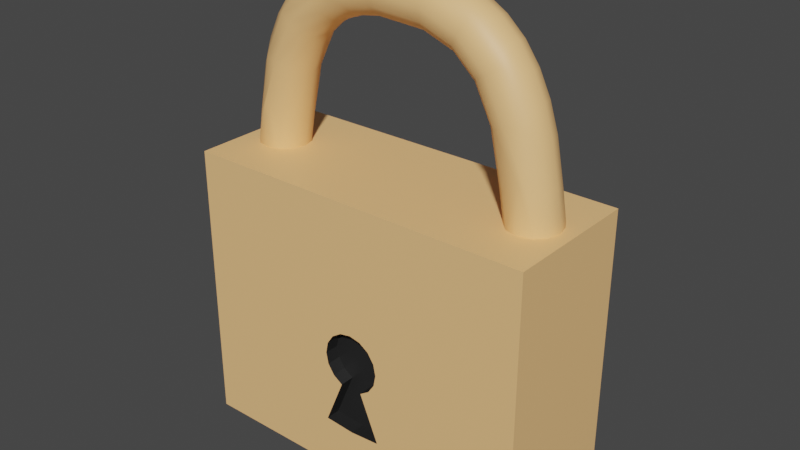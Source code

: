 # Source: lock.blend  (saved by Blender 2.83.19; exported with 4.5.12 LTS)
import bpy
from mathutils import Matrix  # noqa: F401  (used for matrix-valued properties, if any)

bpy.ops.wm.read_factory_settings(use_empty=True)
scene = bpy.context.scene
scene.name = 'Scene'

# ---- collections
col_collection = bpy.data.collections.new('Collection'); scene.collection.children.link(col_collection)

# ---- materials (node trees are filled in below, after node groups)
mat_cadenas = bpy.data.materials.new('cadenas')
mat_cadenas.use_transparent_shadow = False
mat_material_001 = bpy.data.materials.new('Material.001')
mat_material_001.use_transparent_shadow = False

# ---- material node trees
mat_cadenas.use_nodes = True; mat_cadenas.node_tree.nodes.clear()
_N = mat_cadenas.node_tree.nodes; _L = mat_cadenas.node_tree.links
n0 = _N.new('ShaderNodeBsdfPrincipled'); n0.name = 'Principled BSDF'; n0.location = (10, 300)
n0.distribution = 'GGX'
n0.subsurface_method = 'BURLEY'
n0.inputs[0].default_value = (1.0, 0.5734, 0.2394, 1.0)
n0.inputs[3].default_value = 1.45
n0.inputs[27].default_value = (0.0, 0.0, 0.0, 1.0)
n0.inputs[28].default_value = 1.0
n1 = _N.new('ShaderNodeOutputMaterial'); n1.name = 'Material Output'; n1.location = (300, 300)
_L.new(n0.outputs[0], n1.inputs[0])
n1.is_active_output = True
mat_material_001.use_nodes = True; mat_material_001.node_tree.nodes.clear()
_N = mat_material_001.node_tree.nodes; _L = mat_material_001.node_tree.links
n0 = _N.new('ShaderNodeBsdfPrincipled'); n0.name = 'Principled BSDF'; n0.location = (10, 300)
n0.distribution = 'GGX'
n0.subsurface_method = 'BURLEY'
n0.inputs[0].default_value = (0.01739, 0.01739, 0.01739, 1.0)
n0.inputs[3].default_value = 1.45
n0.inputs[27].default_value = (0.0, 0.0, 0.0, 1.0)
n0.inputs[28].default_value = 1.0
n1 = _N.new('ShaderNodeOutputMaterial'); n1.name = 'Material Output'; n1.location = (300, 300)
_L.new(n0.outputs[0], n1.inputs[0])
n1.is_active_output = True

# ---- world
world_world = bpy.data.worlds.new('World'); scene.world = world_world
world_world.use_nodes = True; world_world.node_tree.nodes.clear()
_N = world_world.node_tree.nodes; _L = world_world.node_tree.links
n0 = _N.new('ShaderNodeOutputWorld'); n0.name = 'World Output'; n0.location = (300, 300)
n1 = _N.new('ShaderNodeBackground'); n1.name = 'Background'; n1.location = (10, 300)
n1.inputs[0].default_value = (0.05088, 0.05088, 0.05088, 1.0)
_L.new(n1.outputs[0], n0.inputs[0])
n0.is_active_output = True
world_world.color = (0.05088, 0.05088, 0.05088)
world_world.use_sun_shadow = False
world_world.sun_shadow_jitter_overblur = 0.0

# ---- meshes
me_cube_004 = bpy.data.meshes.new('Cube.004')
me_cube_004.from_pydata([(0.0, -0.7913, 0.09379), (0.06404, -0.7913, 0.078), (0.1183, -0.7913, 0.03301), (0.1546, -0.7913, -0.03431), (0.1673, -0.7913, -0.1137), (0.1546, -0.7913, -0.1931), (0.1183, -0.7913, -0.2605), (0.06404, -0.7913, -0.3054), (2.527e-08, -0.7913, -0.3212), (-0.06404, -0.7913, -0.3054), (-0.1183, -0.7913, -0.2605), (-0.1546, -0.7913, -0.1931), (-0.1673, -0.7913, -0.1137), (-0.1546, -0.7913, -0.03431), (-0.1183, -0.7913, 0.03301), (-0.06404, -0.7913, 0.078), (0.1733, -0.7913, -0.6325), (7.281e-08, -0.7913, -0.6482), (-0.1733, -0.7913, -0.6325), (-1.0, -1.0, -1.0), (-1.0, -1.0, 1.0), (-1.0, 1.0, -1.0), (-1.0, 1.0, 1.0), (1.0, -1.0, -1.0), (1.0, -1.0, 1.0), (1.0, 1.0, -1.0), (1.0, 1.0, 1.0), (7.281e-08, -1.0, -0.6482), (-0.1733, -1.0, -0.6325), (0.1733, -1.0, -0.6325), (0.06404, -1.0, -0.3054), (0.1183, -1.0, -0.2605), (-0.06404, -1.0, -0.3054), (-0.1546, -1.0, -0.03431), (-0.1546, -1.0, -0.1931), (-0.1183, -1.0, -0.2605), (0.06404, -1.0, 0.078), (0.1673, -1.0, -0.1137), (0.1183, -1.0, 0.03301), (0.1546, -1.0, -0.03431), (-0.1673, -1.0, -0.1137), (0.1546, -1.0, -0.1931), (-0.06404, -1.0, 0.078), (-0.1183, -1.0, 0.03301), (0.0, -1.0, 0.09379)], [], [(0, 1, 36, 44), (1, 2, 38, 36), (2, 3, 39, 38), (3, 4, 37, 39), (4, 5, 41, 37), (5, 6, 31, 41), (6, 7, 30, 31), (9, 18, 17, 8), (9, 10, 35, 32), (10, 11, 34, 35), (11, 12, 40, 34), (12, 13, 33, 40), (13, 14, 43, 33), (14, 15, 42, 43), (15, 0, 44, 42), (0, 15, 14, 13, 12, 11, 10, 9, 8, 7, 6, 5, 4, 3, 2, 1), (16, 17, 27, 29), (17, 18, 28, 27), (7, 16, 29, 30), (8, 17, 16, 7), (19, 20, 22, 21), (21, 22, 26, 25), (25, 26, 24, 23), (23, 29, 27, 28, 19), (21, 25, 23, 19), (26, 22, 20, 24), (28, 18, 9, 32), (19, 28, 32, 35, 34, 40, 33, 43, 42, 44, 36, 38, 39, 37, 41, 31, 30, 29, 23, 24, 20)])
me_cube_004.polygons.foreach_set('material_index', [1, 1, 1, 1, 1, 1, 1, 1, 1, 1, 1, 1, 1, 1, 1, 1, 1, 1, 1, 1, 0, 0, 0, 0, 0, 0, 1, 0])
_uv = me_cube_004.uv_layers.new(name='UVMap')
_uv.uv.foreach_set('vector', [1.0, 0.5, 0.9375, 0.5, 0.9375, 0.6225, 1.0, 0.6225, 0.9375, 0.5, 0.875, 0.5, 0.875, 0.6225, 0.9375, 0.6225, 0.875, 0.5, 0.8125, 0.5, 0.8125, 0.6225, 0.875, 0.6225, 0.8125, 0.5, 0.75, 0.5, 0.75, 0.6225, 0.8125, 0.6225, 0.75, 0.5, 0.6875, 0.5, 0.6875, 0.6225, 0.75, 0.6225, 0.6875, 0.5, 0.625, 0.5, 0.625, 0.6225, 0.6875, 0.6225, 0.625, 0.5, 0.5625, 0.5, 0.5625, 0.6225, 0.625, 0.6225, 0.6582, 0.02827, 0.6582, 0.02827, 0.75, 0.01, 0.75, 0.01, 0.4375, 0.5, 0.375, 0.5, 0.375, 0.6225, 0.4375, 0.6225, 0.375, 0.5, 0.3125, 0.5, 0.3125, 0.6225, 0.375, 0.6225, 0.3125, 0.5, 0.25, 0.5, 0.25, 0.6225, 0.3125, 0.6225, 0.25, 0.5, 0.1875, 0.5, 0.1875, 0.6225, 0.25, 0.6225, 0.1875, 0.5, 0.125, 0.5, 0.125, 0.6225, 0.1875, 0.6225, 0.125, 0.5, 0.0625, 0.5, 0.0625, 0.6225, 0.125, 0.6225, 0.0625, 0.5, 0.0, 0.5, 0.0, 0.6225, 0.0625, 0.6225, 0.75, 0.49, 0.6582, 0.4717, 0.5803, 0.4197, 0.5283, 0.3418, 0.51, 0.25, 0.5283, 0.1582, 0.5803, 0.08029, 0.6582, 0.02827, 0.75, 0.01, 0.8418, 0.02827, 0.9197, 0.08029, 0.9717, 0.1582, 0.99, 0.25, 0.9717, 0.3418, 0.9197, 0.4197, 0.8418, 0.4717, 0.5625, 0.5, 0.5, 0.5, 0.5, 0.6225, 0.5625, 0.6225, 0.5, 0.5, 0.4375, 0.5, 0.4375, 0.6225, 0.5, 0.6225, 0.5625, 0.5, 0.5625, 0.5, 0.5625, 0.6225, 0.5625, 0.6225, 0.75, 0.01, 0.75, 0.01, 0.8418, 0.02827, 0.8418, 0.02827, 0.375, 0.0, 0.625, 0.0, 0.625, 0.25, 0.375, 0.25, 0.375, 0.25, 0.625, 0.25, 0.625, 0.5, 0.375, 0.5, 0.375, 0.5, 0.625, 0.5, 0.625, 0.75, 0.375, 0.75, 0.375, 0.75, 0.4209, 0.8533, 0.419, 0.875, 0.4209, 0.8967, 0.375, 1.0, 0.125, 0.5, 0.375, 0.5, 0.375, 0.75, 0.125, 0.75, 0.625, 0.5, 0.875, 0.5, 0.875, 0.75, 0.625, 0.75, 0.4375, 0.6225, 0.4375, 0.5, 0.4375, 0.5, 0.4375, 0.6225, 0.375, 1.0, 0.4209, 0.8967, 0.4618, 0.883, 0.4674, 0.8898, 0.4759, 0.8943, 0.4858, 0.8959, 0.4957, 0.8943, 0.5041, 0.8898, 0.5097, 0.883, 0.5117, 0.875, 0.5097, 0.867, 0.5041, 0.8602, 0.4957, 0.8557, 0.4858, 0.8541, 0.4759, 0.8557, 0.4674, 0.8602, 0.4618, 0.867, 0.4209, 0.8533, 0.375, 0.75, 0.625, 0.75, 0.625, 1.0])
me_cube_004.materials.append(mat_cadenas)
me_cube_004.materials.append(mat_material_001)
me_cube_004.use_remesh_fix_poles = True
me_cube_004.use_remesh_preserve_attributes = False
me_cube_004.use_mirror_vertex_groups = False
me_cube_004.update()
me_beziercircle = bpy.data.meshes.new('BezierCircle')
me_beziercircle.from_pydata([(-0.1446, 0.2242, 0.09026), (-0.07785, 0.2351, 0.1561), (0.0212, 0.5271, 0.1797), (0.1009, 0.2231, 0.1561), (0.1668, 0.2218, 0.09078), (0.1913, 0.2151, 0.000788), (0.1677, 0.2289, -0.08959), (0.102, 0.2376, -0.1558), (0.02114, 0.5276, -0.18), (-0.07888, 0.2203, -0.1558), (-0.1446, 0.2311, -0.08971), (-0.1678, 0.2508, -2.308e-07), (-0.1116, 0.4333, 0.08993), (-0.04732, 0.4151, 0.1559), (0.1352, 0.4196, 0.1557), (0.1993, 0.4025, 0.08954), (0.2199, 0.3748, 2.572e-07), (0.1993, 0.4025, -0.08954), (0.1352, 0.4196, -0.1557), (-0.04732, 0.4151, -0.1559), (-0.1116, 0.4333, -0.08993), (-0.1319, 0.4618, -1.596e-07), (-0.05095, 0.7454, 0.09), (0.0386, 0.8271, 0.156), (0.1277, 0.8101, 0.18), (0.2168, 0.7906, 0.1556), (0.277, 0.7632, 0.08938), (0.294, 0.7381, 1.907e-07), (0.277, 0.7632, -0.08938), (0.2168, 0.7906, -0.1556), (0.1277, 0.8101, -0.18), (0.0386, 0.8271, -0.156), (-0.05095, 0.7454, -0.09), (-0.07427, 0.7516, -1.811e-07), (0.01006, 0.935, 0.09), (0.01006, 0.935, -0.09), (-0.01233, 0.9439, -1.849e-07), (0.09064, 1.102, 0.09), (0.1881, 1.137, 0.1562), (0.2669, 1.093, 0.18), (0.3452, 1.045, 0.1555), (0.3949, 1.002, 0.08932), (0.3795, 0.9302, 1.297e-07), (0.3949, 1.002, -0.08932), (0.3452, 1.045, -0.1555), (0.2669, 1.093, -0.18), (0.1881, 1.137, -0.1562), (0.09064, 1.102, -0.09), (0.0699, 1.114, -1.814e-07), (0.1933, 1.245, 0.09), (0.4455, 1.023, 1.318e-07), (0.1933, 1.245, -0.09), (0.1752, 1.261, -1.848e-07), (0.319, 1.361, 0.09), (0.3587, 1.309, 0.1559), (0.5193, 1.312, 0.1805), (0.5143, 1.198, 0.155), (0.5488, 1.142, 0.08719), (0.521, 1.093, 1.252e-07), (0.5488, 1.142, -0.08719), (0.5143, 1.198, -0.155), (0.5193, 1.312, -0.1805), (0.3587, 1.309, -0.1559), (0.319, 1.361, -0.09), (0.3045, 1.381, -1.877e-07), (0.4659, 1.45, 0.09), (0.5697, 1.425, 0.1562), (0.6102, 1.147, 1.321e-07), (0.5697, 1.425, -0.1562), (0.4659, 1.45, -0.09), (0.4556, 1.472, -1.883e-07), (0.6309, 1.51, 0.09), (0.6953, 1.272, 0.1559), (0.7125, 1.209, 0.09), (0.7188, 1.186, 1.28e-07), (0.7125, 1.209, -0.09), (0.6953, 1.272, -0.1559), (0.6309, 1.51, -0.09), (0.6246, 1.533, -1.924e-07), (0.8117, 1.543, 0.09), (0.8998, 1.486, 0.1566), (0.9063, 1.398, 0.1798), (0.9124, 1.309, 0.1565), (0.9164, 1.243, 0.0921), (0.917, 1.217, 6.503e-08), (0.9164, 1.243, -0.0921), (0.9124, 1.309, -0.1565), (0.9063, 1.398, -0.1798), (0.8998, 1.486, -0.1566), (0.8117, 1.543, -0.09), (0.8089, 1.567, -1.85e-07), (1.009, 1.554, 0.09), (1.009, 1.554, -0.09), (1.009, 1.578, -1.962e-07), (1.206, 1.543, 0.09), (1.289, 1.467, 0.1561), (1.283, 1.377, 0.18), (1.273, 1.286, 0.1556), (1.254, 1.223, 0.08934), (1.167, 1.21, 1.279e-07), (1.254, 1.223, -0.08934), (1.273, 1.286, -0.1556), (1.283, 1.377, -0.18), (1.289, 1.467, -0.1561), (1.206, 1.543, -0.09), (1.209, 1.567, -1.925e-07), (1.387, 1.51, 0.09), (1.299, 1.186, 1.243e-07), (1.387, 1.51, -0.09), (1.394, 1.533, -1.886e-07), (1.552, 1.45, 0.09), (1.6, 1.356, 0.1551), (1.552, 1.277, 0.1803), (1.504, 1.198, 0.155), (1.469, 1.142, 0.08718), (1.408, 1.147, 1.283e-07), (1.469, 1.142, -0.08718), (1.504, 1.198, -0.155), (1.552, 1.277, -0.1803), (1.6, 1.356, -0.1551), (1.552, 1.45, -0.09), (1.563, 1.472, -1.92e-07), (1.699, 1.361, 0.09), (1.497, 1.093, 1.29e-07), (1.699, 1.361, -0.09), (1.714, 1.381, -1.84e-07), (1.825, 1.245, 0.09), (1.83, 1.137, 0.1562), (1.751, 1.092, 0.18), (1.673, 1.045, 0.1556), (1.623, 1.002, 0.08934), (1.573, 1.023, 1.3e-07), (1.623, 1.002, -0.08934), (1.673, 1.045, -0.1556), (1.751, 1.092, -0.18), (1.83, 1.137, -0.1562), (1.825, 1.245, -0.09), (1.843, 1.261, -1.867e-07), (1.927, 1.102, 0.09), (1.639, 0.9302, 1.297e-07), (1.927, 1.102, -0.09), (1.948, 1.114, -1.814e-07), (2.008, 0.935, 0.09), (1.98, 0.8269, 0.156), (1.891, 0.8098, 0.18), (1.801, 0.7904, 0.1556), (1.741, 0.763, 0.0894), (1.724, 0.738, 1.542e-07), (1.741, 0.763, -0.0894), (1.801, 0.7904, -0.1556), (1.891, 0.8098, -0.18), (1.98, 0.8269, -0.156), (2.008, 0.935, -0.09), (2.03, 0.9439, -1.83e-07), (2.069, 0.7454, 0.09), (2.069, 0.7454, -0.09), (2.092, 0.7516, -1.839e-07), (2.13, 0.4333, 0.08994), (2.065, 0.4149, 0.156), (1.999, 0.5118, 0.1797), (1.883, 0.4194, 0.1557), (1.819, 0.4024, 0.08955), (1.798, 0.3748, 1.539e-07), (1.819, 0.4024, -0.08955), (1.883, 0.4194, -0.1557), (1.998, 0.5194, -0.1796), (2.065, 0.4149, -0.156), (2.13, 0.4332, -0.08994), (2.15, 0.4618, -1.294e-07), (2.162, 0.244, 0.09021), (2.097, 0.2202, 0.1558), (1.918, 0.2138, 0.1562), (1.851, 0.2168, 0.09022), (1.826, 0.2263, 1.481e-07), (1.851, 0.2168, -0.09022), (1.918, 0.2138, -0.1562), (2.096, 0.235, -0.1561), (2.162, 0.2352, -0.09081), (2.187, 0.2325, -1.249e-07), (2.189, -0.248, -1.649e-07), (2.165, -0.248, -0.09), (2.099, -0.248, -0.1559), (2.009, -0.248, -0.18), (1.919, -0.248, -0.1559), (1.853, -0.248, -0.09), (1.829, -0.248, 1.593e-07), (1.853, -0.248, 0.09), (1.919, -0.248, 0.1559), (2.009, -0.248, 0.18), (2.099, -0.248, 0.1559), (2.165, -0.248, 0.09), (-0.1709, -1.304, -1.164e-07), (-0.1468, -1.304, -0.09), (-0.08093, -1.304, -0.1559), (0.009043, -1.304, -0.18), (0.09902, -1.304, -0.1559), (0.1649, -1.304, -0.09), (0.189, -1.304, 2.033e-07), (0.1649, -1.304, 0.09), (0.09902, -1.304, 0.1559), (0.009043, -1.304, 0.18), (-0.08093, -1.304, 0.1559), (-0.1468, -1.304, 0.09), (1.905, -0.04395, 0.1417), (1.905, -0.04395, -0.1417), (1.919, -0.009691, 0.156), (1.919, -0.009691, -0.156), (1.855, -0.07645, 0.09162), (1.855, -0.07656, -0.09247), (1.905, 0.02457, 0.1417), (1.905, 0.02457, -0.1417), (1.855, 0.05707, 0.09162), (1.855, 0.05718, -0.09247), (1.829, -0.08381, 1.522e-07), (1.829, 0.06443, 1.457e-07)], [], [(14, 2, 3), (8, 18, 7), (50, 41, 42), (43, 50, 42), (55, 66, 54), (68, 61, 62), (66, 71, 65), (77, 68, 69), (80, 91, 79), (92, 88, 89), (107, 98, 99), (100, 107, 99), (123, 114, 115), (116, 123, 115), (127, 138, 126), (140, 135, 136), (143, 154, 142), (155, 151, 152), (159, 170, 158), (176, 165, 166), (184, 185, 213, 208), (0, 1, 13, 12), (3, 4, 15, 14), (2, 13, 1), (4, 5, 16, 15), (16, 5, 6, 17), (17, 6, 7, 18), (19, 9, 10, 20), (9, 19, 8), (20, 10, 11, 21), (21, 12, 22, 33), (12, 13, 23, 22), (13, 2, 24, 23), (2, 14, 25, 24), (14, 15, 26, 25), (15, 16, 27, 26), (27, 16, 17, 28), (28, 17, 18, 29), (29, 18, 8, 30), (30, 8, 19, 31), (31, 19, 20, 32), (32, 20, 21, 33), (33, 22, 34, 36), (35, 32, 33, 36), (23, 34, 22), (32, 35, 31), (36, 34, 37, 48), (34, 23, 38, 37), (23, 24, 39, 38), (24, 25, 40, 39), (25, 26, 41, 40), (26, 27, 42, 41), (42, 27, 28, 43), (43, 28, 29, 44), (44, 29, 30, 45), (45, 30, 31, 46), (46, 31, 35, 47), (47, 35, 36, 48), (48, 37, 49, 52), (51, 47, 48, 52), (38, 49, 37), (47, 51, 46), (52, 49, 53, 64), (49, 38, 54, 53), (38, 39, 55, 54), (39, 40, 56, 55), (40, 41, 57, 56), (41, 50, 58, 57), (58, 50, 43, 59), (59, 43, 44, 60), (60, 44, 45, 61), (61, 45, 46, 62), (62, 46, 51, 63), (63, 51, 52, 64), (70, 64, 53, 65), (65, 53, 54, 66), (62, 63, 69, 68), (58, 67, 57), (59, 67, 58), (63, 64, 70, 69), (78, 70, 65, 71), (72, 56, 57, 73), (56, 72, 55), (73, 57, 67, 74), (67, 59, 75, 74), (59, 60, 76, 75), (69, 70, 78, 77), (61, 76, 60), (90, 78, 71, 79), (79, 71, 66, 80), (80, 66, 55, 81), (81, 55, 72, 82), (82, 72, 73, 83), (83, 73, 74, 84), (74, 75, 85, 84), (75, 76, 86, 85), (76, 61, 87, 86), (61, 68, 88, 87), (68, 77, 89, 88), (77, 78, 90, 89), (93, 90, 79, 91), (89, 90, 93, 92), (93, 91, 94, 105), (91, 80, 95, 94), (80, 81, 96, 95), (81, 82, 97, 96), (82, 83, 98, 97), (83, 84, 99, 98), (99, 84, 85, 100), (100, 85, 86, 101), (101, 86, 87, 102), (102, 87, 88, 103), (103, 88, 92, 104), (104, 92, 93, 105), (105, 94, 106, 109), (108, 104, 105, 109), (95, 106, 94), (104, 108, 103), (109, 106, 110, 121), (106, 95, 111, 110), (95, 96, 112, 111), (96, 97, 113, 112), (97, 98, 114, 113), (98, 107, 115, 114), (115, 107, 100, 116), (116, 100, 101, 117), (117, 101, 102, 118), (118, 102, 103, 119), (119, 103, 108, 120), (120, 108, 109, 121), (121, 110, 122, 125), (124, 120, 121, 125), (111, 122, 110), (120, 124, 119), (137, 125, 122, 126), (126, 122, 111, 127), (127, 111, 112, 128), (128, 112, 113, 129), (129, 113, 114, 130), (130, 114, 123, 131), (123, 116, 132, 131), (116, 117, 133, 132), (117, 118, 134, 133), (118, 119, 135, 134), (119, 124, 136, 135), (124, 125, 137, 136), (141, 137, 126, 138), (136, 137, 141, 140), (11, 0, 12, 21), (131, 139, 130), (132, 139, 131), (153, 141, 138, 142), (142, 138, 127, 143), (143, 127, 128, 144), (144, 128, 129, 145), (145, 129, 130, 146), (146, 130, 139, 147), (139, 132, 148, 147), (132, 133, 149, 148), (133, 134, 150, 149), (134, 135, 151, 150), (135, 140, 152, 151), (140, 141, 153, 152), (156, 153, 142, 154), (152, 153, 156, 155), (168, 156, 154, 157), (157, 154, 143, 158), (158, 143, 144, 159), (159, 144, 145, 160), (160, 145, 146, 161), (161, 146, 147, 162), (147, 148, 163, 162), (148, 149, 164, 163), (149, 150, 165, 164), (150, 151, 166, 165), (151, 155, 167, 166), (155, 156, 168, 167), (178, 168, 157, 169), (169, 157, 158, 170), (171, 160, 161, 172), (160, 171, 159), (172, 161, 162, 173), (162, 163, 174, 173), (163, 164, 175, 174), (166, 167, 177, 176), (165, 175, 164), (167, 168, 178, 177), (189, 170, 159, 188), (180, 177, 178, 179), (210, 212, 174, 175, 206), (214, 211, 172, 173), (181, 176, 177, 180), (205, 187, 188, 159, 171), (206, 175, 165, 182, 183), (190, 179, 178, 169), (190, 169, 170, 189), (214, 173, 174, 212), (211, 209, 205, 171, 172), (182, 165, 176, 181), (201, 1, 0, 202), (196, 6, 5, 197), (198, 4, 3, 199), (193, 9, 8, 194), (200, 2, 1, 201), (191, 11, 10, 192), (195, 7, 6, 196), (197, 5, 4, 198), (192, 10, 9, 193), (199, 3, 2, 200), (194, 8, 7, 195), (191, 202, 0, 11), (186, 207, 213, 185), (212, 211, 214), (212, 210, 209, 211), (207, 208, 213), (203, 204, 208, 207), (203, 207, 186, 187, 205), (208, 204, 206, 183, 184), (209, 210, 206, 205), (205, 206, 204, 203)])
me_beziercircle.polygons.foreach_set('use_smooth', [1, 1, 1, 1, 1, 1, 1, 1, 1, 1, 1, 1, 1, 1, 1, 1, 1, 1, 1, 1, 1, 1, 1, 1, 1, 1, 1, 1, 1, 1, 1, 1, 1, 1, 1, 1, 1, 1, 1, 1, 1, 1, 1, 1, 1, 1, 1, 1, 1, 1, 1, 1, 1, 1, 1, 1, 1, 1, 1, 1, 1, 1, 1, 1, 1, 1, 1, 1, 1, 1, 1, 1, 1, 1, 1, 1, 1, 1, 1, 1, 1, 1, 1, 1, 1, 1, 1, 1, 1, 1, 1, 1, 1, 1, 1, 1, 1, 1, 1, 1, 1, 1, 1, 1, 1, 1, 1, 1, 1, 1, 1, 1, 1, 1, 1, 1, 1, 1, 1, 1, 1, 1, 1, 1, 1, 1, 1, 1, 1, 1, 1, 1, 1, 1, 1, 1, 1, 1, 1, 1, 1, 1, 1, 1, 1, 1, 1, 1, 1, 1, 1, 1, 1, 1, 1, 1, 1, 1, 1, 1, 1, 1, 1, 1, 1, 1, 1, 1, 1, 1, 1, 1, 1, 1, 1, 1, 1, 1, 1, 1, 1, 1, 1, 1, 1, 1, 1, 1, 1, 1, 1, 1, 1, 1, 1, 1, 1, 1, 1, 1, 1, 1, 1, 1, 1, 1, 1, 1, 1, 1, 1, 1, 0, 0, 0, 0, 1, 1, 0, 0])
_uv = me_beziercircle.uv_layers.new(name='UVMap')
_uv.uv.foreach_set('vector', [0.3056, 0.25, 0.2912, 0.1667, 0.2663, 0.25, 0.2912, 0.6667, 0.3056, 0.5833, 0.2674, 0.5833, 0.3958, 0.4167, 0.3872, 0.3333, 0.375, 0.4167, 0.3872, 0.5, 0.3958, 0.4167, 0.375, 0.4167, 0.4356, 0.1667, 0.448, 0.08333, 0.4167, 0.08333, 0.448, 0.75, 0.4356, 0.6667, 0.4167, 0.75, 0.448, 0.08333, 0.4583, 0.0, 0.4375, 0.0, 0.4583, 0.8333, 0.448, 0.75, 0.4375, 0.8333, 0.488, 0.08333, 0.5, 0.0, 0.4792, 0.0, 0.5, 0.8333, 0.488, 0.75, 0.4792, 0.8333, 0.5417, 0.4167, 0.5337, 0.3333, 0.5208, 0.4167, 0.5337, 0.5, 0.5417, 0.4167, 0.5208, 0.4167, 0.5833, 0.4167, 0.5735, 0.3333, 0.5625, 0.4167, 0.5735, 0.5, 0.5833, 0.4167, 0.5625, 0.4167, 0.6149, 0.08333, 0.625, 0.0, 0.6042, 0.0, 0.625, 0.8333, 0.6149, 0.75, 0.6042, 0.8333, 0.6556, 0.08333, 0.6667, 0.0, 0.6458, 0.0, 0.6667, 0.8333, 0.6556, 0.75, 0.6458, 0.8333, 0.71, 0.1667, 0.7343, 0.08333, 0.697, 0.08333, 0.7332, 0.75, 0.7094, 0.6667, 0.697, 0.75, 0.75, 0.5, 0.75, 0.4167, 0.75, 0.4167, 0.75, 0.5028, 0.2658, 0.0, 0.2668, 0.08333, 0.303, 0.08333, 0.3038, 0.0, 0.2663, 0.25, 0.2664, 0.3333, 0.3049, 0.3333, 0.3056, 0.25, 0.2912, 0.1667, 0.303, 0.08333, 0.2668, 0.08333, 0.2664, 0.3333, 0.2659, 0.4167, 0.3025, 0.4167, 0.3049, 0.3333, 0.3025, 0.4167, 0.2659, 0.4167, 0.2669, 0.5, 0.3049, 0.5, 0.3049, 0.5, 0.2669, 0.5, 0.2674, 0.5833, 0.3056, 0.5833, 0.303, 0.75, 0.2657, 0.75, 0.2663, 0.8333, 0.3038, 0.8333, 0.2657, 0.75, 0.303, 0.75, 0.2912, 0.6667, 0.3038, 0.8333, 0.2663, 0.8333, 0.2677, 0.9167, 0.306, 0.9167, 0.306, 0.9167, 0.3038, 1.0, 0.3333, 1.0, 0.3333, 0.9167, 0.3038, 0.0, 0.303, 0.08333, 0.3444, 0.08333, 0.3333, 0.0, 0.303, 0.08333, 0.2912, 0.1667, 0.3458, 0.1667, 0.3444, 0.08333, 0.2912, 0.1667, 0.3056, 0.25, 0.3471, 0.25, 0.3458, 0.1667, 0.3056, 0.25, 0.3049, 0.3333, 0.3463, 0.3333, 0.3471, 0.25, 0.3049, 0.3333, 0.3025, 0.4167, 0.344, 0.4167, 0.3463, 0.3333, 0.344, 0.4167, 0.3025, 0.4167, 0.3049, 0.5, 0.3463, 0.5, 0.3463, 0.5, 0.3049, 0.5, 0.3056, 0.5833, 0.3471, 0.5833, 0.3471, 0.5833, 0.3056, 0.5833, 0.2912, 0.6667, 0.3458, 0.6667, 0.3458, 0.6667, 0.2912, 0.6667, 0.303, 0.75, 0.3444, 0.75, 0.3444, 0.75, 0.303, 0.75, 0.3038, 0.8333, 0.3333, 0.8333, 0.3333, 0.8333, 0.3038, 0.8333, 0.306, 0.9167, 0.3333, 0.9167, 0.3333, 0.9167, 0.3333, 1.0, 0.3542, 1.0, 0.3542, 0.9167, 0.3542, 0.8333, 0.3333, 0.8333, 0.3333, 0.9167, 0.3542, 0.9167, 0.3444, 0.08333, 0.3542, 0.0, 0.3333, 0.0, 0.3333, 0.8333, 0.3542, 0.8333, 0.3444, 0.75, 0.3542, 0.9167, 0.3542, 1.0, 0.375, 1.0, 0.375, 0.9167, 0.3542, 0.0, 0.3444, 0.08333, 0.3851, 0.08333, 0.375, 0.0, 0.3444, 0.08333, 0.3458, 0.1667, 0.3866, 0.1667, 0.3851, 0.08333, 0.3458, 0.1667, 0.3471, 0.25, 0.388, 0.25, 0.3866, 0.1667, 0.3471, 0.25, 0.3463, 0.3333, 0.3872, 0.3333, 0.388, 0.25, 0.3463, 0.3333, 0.344, 0.4167, 0.375, 0.4167, 0.3872, 0.3333, 0.375, 0.4167, 0.344, 0.4167, 0.3463, 0.5, 0.3872, 0.5, 0.3872, 0.5, 0.3463, 0.5, 0.3471, 0.5833, 0.388, 0.5833, 0.388, 0.5833, 0.3471, 0.5833, 0.3458, 0.6667, 0.3866, 0.6667, 0.3866, 0.6667, 0.3458, 0.6667, 0.3444, 0.75, 0.3851, 0.75, 0.3851, 0.75, 0.3444, 0.75, 0.3542, 0.8333, 0.375, 0.8333, 0.375, 0.8333, 0.3542, 0.8333, 0.3542, 0.9167, 0.375, 0.9167, 0.375, 0.9167, 0.375, 1.0, 0.3958, 1.0, 0.3958, 0.9167, 0.3958, 0.8333, 0.375, 0.8333, 0.375, 0.9167, 0.3958, 0.9167, 0.3851, 0.08333, 0.3958, 0.0, 0.375, 0.0, 0.375, 0.8333, 0.3958, 0.8333, 0.3851, 0.75, 0.3958, 0.9167, 0.3958, 1.0, 0.4167, 1.0, 0.4167, 0.9167, 0.3958, 0.0, 0.3851, 0.08333, 0.4167, 0.08333, 0.4167, 0.0, 0.3851, 0.08333, 0.3866, 0.1667, 0.4356, 0.1667, 0.4167, 0.08333, 0.3866, 0.1667, 0.388, 0.25, 0.4265, 0.25, 0.4356, 0.1667, 0.388, 0.25, 0.3872, 0.3333, 0.4265, 0.3333, 0.4265, 0.25, 0.3872, 0.3333, 0.3958, 0.4167, 0.4167, 0.4167, 0.4265, 0.3333, 0.4167, 0.4167, 0.3958, 0.4167, 0.3872, 0.5, 0.4265, 0.5, 0.4265, 0.5, 0.3872, 0.5, 0.388, 0.5833, 0.4265, 0.5833, 0.4265, 0.5833, 0.388, 0.5833, 0.3866, 0.6667, 0.4356, 0.6667, 0.4356, 0.6667, 0.3866, 0.6667, 0.3851, 0.75, 0.4167, 0.75, 0.4167, 0.75, 0.3851, 0.75, 0.3958, 0.8333, 0.4167, 0.8333, 0.4167, 0.8333, 0.3958, 0.8333, 0.3958, 0.9167, 0.4167, 0.9167, 0.4375, 0.9167, 0.4167, 0.9167, 0.4167, 1.0, 0.4375, 1.0, 0.4375, 0.0, 0.4167, 0.0, 0.4167, 0.08333, 0.448, 0.08333, 0.4167, 0.75, 0.4167, 0.8333, 0.4375, 0.8333, 0.448, 0.75, 0.4167, 0.4167, 0.4375, 0.4167, 0.4265, 0.3333, 0.4265, 0.5, 0.4375, 0.4167, 0.4167, 0.4167, 0.4167, 0.8333, 0.4167, 0.9167, 0.4375, 0.9167, 0.4375, 0.8333, 0.4583, 0.9167, 0.4375, 0.9167, 0.4375, 1.0, 0.4583, 1.0, 0.4583, 0.25, 0.4265, 0.25, 0.4265, 0.3333, 0.4583, 0.3333, 0.4265, 0.25, 0.4583, 0.25, 0.4356, 0.1667, 0.4583, 0.3333, 0.4265, 0.3333, 0.4375, 0.4167, 0.4583, 0.4167, 0.4375, 0.4167, 0.4265, 0.5, 0.4583, 0.5, 0.4583, 0.4167, 0.4265, 0.5, 0.4265, 0.5833, 0.4583, 0.5833, 0.4583, 0.5, 0.4375, 0.8333, 0.4375, 0.9167, 0.4583, 0.9167, 0.4583, 0.8333, 0.4356, 0.6667, 0.4583, 0.5833, 0.4265, 0.5833, 0.4792, 0.9167, 0.4583, 0.9167, 0.4583, 1.0, 0.4792, 1.0, 0.4792, 0.0, 0.4583, 0.0, 0.448, 0.08333, 0.488, 0.08333, 0.488, 0.08333, 0.448, 0.08333, 0.4356, 0.1667, 0.4881, 0.1667, 0.4881, 0.1667, 0.4356, 0.1667, 0.4583, 0.25, 0.4881, 0.25, 0.4881, 0.25, 0.4583, 0.25, 0.4583, 0.3333, 0.488, 0.3333, 0.488, 0.3333, 0.4583, 0.3333, 0.4583, 0.4167, 0.4879, 0.4167, 0.4583, 0.4167, 0.4583, 0.5, 0.488, 0.5, 0.4879, 0.4167, 0.4583, 0.5, 0.4583, 0.5833, 0.4881, 0.5833, 0.488, 0.5, 0.4583, 0.5833, 0.4356, 0.6667, 0.4881, 0.6667, 0.4881, 0.5833, 0.4356, 0.6667, 0.448, 0.75, 0.488, 0.75, 0.4881, 0.6667, 0.448, 0.75, 0.4583, 0.8333, 0.4792, 0.8333, 0.488, 0.75, 0.4583, 0.8333, 0.4583, 0.9167, 0.4792, 0.9167, 0.4792, 0.8333, 0.5, 0.9167, 0.4792, 0.9167, 0.4792, 1.0, 0.5, 1.0, 0.4792, 0.8333, 0.4792, 0.9167, 0.5, 0.9167, 0.5, 0.8333, 0.5, 0.9167, 0.5, 1.0, 0.5208, 1.0, 0.5208, 0.9167, 0.5, 0.0, 0.488, 0.08333, 0.5317, 0.08333, 0.5208, 0.0, 0.488, 0.08333, 0.4881, 0.1667, 0.5331, 0.1667, 0.5317, 0.08333, 0.4881, 0.1667, 0.4881, 0.25, 0.5345, 0.25, 0.5331, 0.1667, 0.4881, 0.25, 0.488, 0.3333, 0.5337, 0.3333, 0.5345, 0.25, 0.488, 0.3333, 0.4879, 0.4167, 0.5208, 0.4167, 0.5337, 0.3333, 0.5208, 0.4167, 0.4879, 0.4167, 0.488, 0.5, 0.5337, 0.5, 0.5337, 0.5, 0.488, 0.5, 0.4881, 0.5833, 0.5345, 0.5833, 0.5345, 0.5833, 0.4881, 0.5833, 0.4881, 0.6667, 0.5331, 0.6667, 0.5331, 0.6667, 0.4881, 0.6667, 0.488, 0.75, 0.5317, 0.75, 0.5317, 0.75, 0.488, 0.75, 0.5, 0.8333, 0.5208, 0.8333, 0.5208, 0.8333, 0.5, 0.8333, 0.5, 0.9167, 0.5208, 0.9167, 0.5208, 0.9167, 0.5208, 1.0, 0.5417, 1.0, 0.5417, 0.9167, 0.5417, 0.8333, 0.5208, 0.8333, 0.5208, 0.9167, 0.5417, 0.9167, 0.5317, 0.08333, 0.5417, 0.0, 0.5208, 0.0, 0.5208, 0.8333, 0.5417, 0.8333, 0.5317, 0.75, 0.5417, 0.9167, 0.5417, 1.0, 0.5625, 1.0, 0.5625, 0.9167, 0.5417, 0.0, 0.5317, 0.08333, 0.5735, 0.08333, 0.5625, 0.0, 0.5317, 0.08333, 0.5331, 0.1667, 0.5735, 0.1667, 0.5735, 0.08333, 0.5331, 0.1667, 0.5345, 0.25, 0.5735, 0.25, 0.5735, 0.1667, 0.5345, 0.25, 0.5337, 0.3333, 0.5735, 0.3333, 0.5735, 0.25, 0.5337, 0.3333, 0.5417, 0.4167, 0.5625, 0.4167, 0.5735, 0.3333, 0.5625, 0.4167, 0.5417, 0.4167, 0.5337, 0.5, 0.5735, 0.5, 0.5735, 0.5, 0.5337, 0.5, 0.5345, 0.5833, 0.5735, 0.5833, 0.5735, 0.5833, 0.5345, 0.5833, 0.5331, 0.6667, 0.5735, 0.6667, 0.5735, 0.6667, 0.5331, 0.6667, 0.5317, 0.75, 0.5735, 0.75, 0.5735, 0.75, 0.5317, 0.75, 0.5417, 0.8333, 0.5625, 0.8333, 0.5625, 0.8333, 0.5417, 0.8333, 0.5417, 0.9167, 0.5625, 0.9167, 0.5625, 0.9167, 0.5625, 1.0, 0.5833, 1.0, 0.5833, 0.9167, 0.5833, 0.8333, 0.5625, 0.8333, 0.5625, 0.9167, 0.5833, 0.9167, 0.5735, 0.08333, 0.5833, 0.0, 0.5625, 0.0, 0.5625, 0.8333, 0.5833, 0.8333, 0.5735, 0.75, 0.6042, 0.9167, 0.5833, 0.9167, 0.5833, 1.0, 0.6042, 1.0, 0.6042, 0.0, 0.5833, 0.0, 0.5735, 0.08333, 0.6149, 0.08333, 0.6149, 0.08333, 0.5735, 0.08333, 0.5735, 0.1667, 0.6134, 0.1667, 0.6134, 0.1667, 0.5735, 0.1667, 0.5735, 0.25, 0.612, 0.25, 0.612, 0.25, 0.5735, 0.25, 0.5735, 0.3333, 0.6128, 0.3333, 0.6128, 0.3333, 0.5735, 0.3333, 0.5833, 0.4167, 0.6042, 0.4167, 0.5833, 0.4167, 0.5735, 0.5, 0.6128, 0.5, 0.6042, 0.4167, 0.5735, 0.5, 0.5735, 0.5833, 0.612, 0.5833, 0.6128, 0.5, 0.5735, 0.5833, 0.5735, 0.6667, 0.6134, 0.6667, 0.612, 0.5833, 0.5735, 0.6667, 0.5735, 0.75, 0.6149, 0.75, 0.6134, 0.6667, 0.5735, 0.75, 0.5833, 0.8333, 0.6042, 0.8333, 0.6149, 0.75, 0.5833, 0.8333, 0.5833, 0.9167, 0.6042, 0.9167, 0.6042, 0.8333, 0.625, 0.9167, 0.6042, 0.9167, 0.6042, 1.0, 0.625, 1.0, 0.6042, 0.8333, 0.6042, 0.9167, 0.625, 0.9167, 0.625, 0.8333, 0.2677, 0.9167, 0.2658, 1.0, 0.3038, 1.0, 0.306, 0.9167, 0.6042, 0.4167, 0.625, 0.4167, 0.6128, 0.3333, 0.6128, 0.5, 0.625, 0.4167, 0.6042, 0.4167, 0.6458, 0.9167, 0.625, 0.9167, 0.625, 1.0, 0.6458, 1.0, 0.6458, 0.0, 0.625, 0.0, 0.6149, 0.08333, 0.6556, 0.08333, 0.6556, 0.08333, 0.6149, 0.08333, 0.6134, 0.1667, 0.6542, 0.1667, 0.6542, 0.1667, 0.6134, 0.1667, 0.612, 0.25, 0.6529, 0.25, 0.6529, 0.25, 0.612, 0.25, 0.6128, 0.3333, 0.6537, 0.3333, 0.6537, 0.3333, 0.6128, 0.3333, 0.625, 0.4167, 0.6561, 0.4167, 0.625, 0.4167, 0.6128, 0.5, 0.6537, 0.5, 0.6561, 0.4167, 0.6128, 0.5, 0.612, 0.5833, 0.6529, 0.5833, 0.6537, 0.5, 0.612, 0.5833, 0.6134, 0.6667, 0.6542, 0.6667, 0.6529, 0.5833, 0.6134, 0.6667, 0.6149, 0.75, 0.6556, 0.75, 0.6542, 0.6667, 0.6149, 0.75, 0.625, 0.8333, 0.6458, 0.8333, 0.6556, 0.75, 0.625, 0.8333, 0.625, 0.9167, 0.6458, 0.9167, 0.6458, 0.8333, 0.6667, 0.9167, 0.6458, 0.9167, 0.6458, 1.0, 0.6667, 1.0, 0.6458, 0.8333, 0.6458, 0.9167, 0.6667, 0.9167, 0.6667, 0.8333, 0.694, 0.9167, 0.6667, 0.9167, 0.6667, 1.0, 0.6962, 1.0, 0.6962, 0.0, 0.6667, 0.0, 0.6556, 0.08333, 0.697, 0.08333, 0.697, 0.08333, 0.6556, 0.08333, 0.6542, 0.1667, 0.71, 0.1667, 0.71, 0.1667, 0.6542, 0.1667, 0.6529, 0.25, 0.6944, 0.25, 0.6944, 0.25, 0.6529, 0.25, 0.6537, 0.3333, 0.6951, 0.3333, 0.6951, 0.3333, 0.6537, 0.3333, 0.6561, 0.4167, 0.6975, 0.4167, 0.6561, 0.4167, 0.6537, 0.5, 0.6951, 0.5, 0.6975, 0.4167, 0.6537, 0.5, 0.6529, 0.5833, 0.6944, 0.5833, 0.6951, 0.5, 0.6529, 0.5833, 0.6542, 0.6667, 0.7094, 0.6667, 0.6944, 0.5833, 0.6542, 0.6667, 0.6556, 0.75, 0.697, 0.75, 0.7094, 0.6667, 0.6556, 0.75, 0.6667, 0.8333, 0.6962, 0.8333, 0.697, 0.75, 0.6667, 0.8333, 0.6667, 0.9167, 0.694, 0.9167, 0.6962, 0.8333, 0.7336, 0.9167, 0.694, 0.9167, 0.6962, 1.0, 0.7328, 1.0, 0.7328, 0.0, 0.6962, 0.0, 0.697, 0.08333, 0.7343, 0.08333, 0.7344, 0.25, 0.6944, 0.25, 0.6951, 0.3333, 0.734, 0.3333, 0.6944, 0.25, 0.7344, 0.25, 0.71, 0.1667, 0.734, 0.3333, 0.6951, 0.3333, 0.6975, 0.4167, 0.7332, 0.4167, 0.6975, 0.4167, 0.6951, 0.5, 0.734, 0.5, 0.7332, 0.4167, 0.6951, 0.5, 0.6944, 0.5833, 0.7344, 0.5833, 0.734, 0.5, 0.697, 0.75, 0.6962, 0.8333, 0.7334, 0.8333, 0.7332, 0.75, 0.7094, 0.6667, 0.7344, 0.5833, 0.6944, 0.5833, 0.6962, 0.8333, 0.694, 0.9167, 0.7336, 0.9167, 0.7334, 0.8333, 0.75, 0.08333, 0.7343, 0.08333, 0.71, 0.1667, 0.75, 0.1667, 0.75, 0.8333, 0.7334, 0.8333, 0.7336, 0.9167, 0.75, 0.9167, 0.75, 0.5653, 0.75, 0.5028, 0.734, 0.5, 0.7344, 0.5833, 0.75, 0.5836, 0.75, 0.4167, 0.75, 0.3315, 0.734, 0.3333, 0.7332, 0.4167, 0.75, 0.75, 0.7332, 0.75, 0.7334, 0.8333, 0.75, 0.8333, 0.75, 0.2497, 0.75, 0.25, 0.75, 0.1667, 0.71, 0.1667, 0.7344, 0.25, 0.75, 0.5836, 0.7344, 0.5833, 0.7094, 0.6667, 0.75, 0.6667, 0.75, 0.5833, 0.75, 1.0, 0.75, 0.9167, 0.7336, 0.9167, 0.7328, 1.0, 0.75, 0.0, 0.7328, 0.0, 0.7343, 0.08333, 0.75, 0.08333, 0.75, 0.4167, 0.7332, 0.4167, 0.734, 0.5, 0.75, 0.5028, 0.75, 0.3315, 0.75, 0.268, 0.75, 0.2497, 0.7344, 0.25, 0.734, 0.3333, 0.75, 0.6667, 0.7094, 0.6667, 0.7332, 0.75, 0.75, 0.75, 0.25, 0.08333, 0.2668, 0.08333, 0.2658, 0.0, 0.25, 0.0, 0.25, 0.5, 0.2669, 0.5, 0.2659, 0.4167, 0.25, 0.4167, 0.25, 0.3333, 0.2664, 0.3333, 0.2663, 0.25, 0.25, 0.25, 0.25, 0.75, 0.2657, 0.75, 0.2912, 0.6667, 0.25, 0.6667, 0.25, 0.1667, 0.2912, 0.1667, 0.2668, 0.08333, 0.25, 0.08333, 0.25, 0.9167, 0.2677, 0.9167, 0.2663, 0.8333, 0.25, 0.8333, 0.25, 0.5833, 0.2674, 0.5833, 0.2669, 0.5, 0.25, 0.5, 0.25, 0.4167, 0.2659, 0.4167, 0.2664, 0.3333, 0.25, 0.3333, 0.25, 0.8333, 0.2663, 0.8333, 0.2657, 0.75, 0.25, 0.75, 0.25, 0.25, 0.2663, 0.25, 0.2912, 0.1667, 0.25, 0.1667, 0.25, 0.6667, 0.2912, 0.6667, 0.2674, 0.5833, 0.25, 0.5833, 0.25, 0.9167, 0.25, 1.0, 0.2658, 1.0, 0.2677, 0.9167, 0.75, 0.3333, 0.75, 0.3315, 0.75, 0.4167, 0.75, 0.4167, 0.8832, 0.629, 0.884, 0.87, 0.9098, 0.75, 0.8832, 0.629, 0.8125, 0.5642, 0.8125, 0.9358, 0.884, 0.87, 0.616, 0.87, 0.6168, 0.629, 0.5902, 0.75, 0.6875, 0.9358, 0.6875, 0.5642, 0.6168, 0.629, 0.616, 0.87, 0.75, 0.268, 0.75, 0.3315, 0.75, 0.3333, 0.75, 0.25, 0.75, 0.2497, 0.75, 0.5028, 0.75, 0.5653, 0.75, 0.5836, 0.75, 0.5833, 0.75, 0.5, 0.8125, 0.9358, 0.8125, 0.5642, 0.75, 0.5454, 0.75, 0.9546, 0.75, 0.9546, 0.75, 0.5454, 0.6875, 0.5642, 0.6875, 0.9358])
me_beziercircle.materials.append(mat_cadenas)
me_beziercircle.use_remesh_fix_poles = True
me_beziercircle.use_remesh_preserve_attributes = False
me_beziercircle.use_mirror_vertex_groups = False
me_beziercircle.update()

# ---- objects
ob_cube_002 = bpy.data.objects.new('Cube.002', me_cube_004)
ob_beziercircle = bpy.data.objects.new('BezierCircle', me_beziercircle)

# ---- transforms, parenting, visibility, modifiers, constraints
ob_cube_002.location = (0.0, 0.0, -0.2457)
ob_cube_002.scale = (0.5422, 0.213, 0.4372)
ob_cube_002.lineart.crease_threshold = 0.0
ob_beziercircle.location = (-0.4337, 0.0, 0.1059)
ob_beziercircle.rotation_euler = (1.571, -0.0, 0.0)
ob_beziercircle.scale = (0.4299, 0.4299, 0.4299)
ob_beziercircle.lineart.crease_threshold = 0.0

# ---- collection membership
col_collection.objects.link(ob_cube_002)
col_collection.objects.link(ob_beziercircle)

# ---- scene / render settings (as saved in the file)
scene.frame_start = 1; scene.frame_end = 60; scene.frame_set(0)
scene.render.engine = 'BLENDER_EEVEE_NEXT'
scene.cycles.use_denoising = False
scene.cycles.samples = 128
scene.cycles.sampling_pattern = 'TABULATED_SOBOL'
scene.cycles.use_adaptive_sampling = False
scene.cycles.use_light_tree = False
scene.view_settings.view_transform = 'Filmic'
bpy.context.view_layer.update()

# ---- added for rendering (the .blend has no active camera and no usable light): camera, sun
cam_auto = bpy.data.cameras.new('AutoCamera')
cam_auto.lens = 50.0
cam_auto.sensor_width = 36.0
cam_auto.clip_end = 1000.0
ob_auto_camera = bpy.data.objects.new('AutoCamera', cam_auto)
scene.collection.objects.link(ob_auto_camera)
ob_auto_camera.location = (1.7334, -2.08009, 1.43738)
ob_auto_camera.rotation_euler = (1.09748, -7.21219e-08, 0.694738)
scene.camera = ob_auto_camera
light_auto_sun = bpy.data.lights.new('AutoSun', 'SUN')
light_auto_sun.energy = 3.0
light_auto_sun.angle = 0.0523599
ob_auto_sun = bpy.data.objects.new('AutoSun', light_auto_sun)
scene.collection.objects.link(ob_auto_sun)
ob_auto_sun.rotation_euler = (0.872665, 0.174533, 0.523599)
bpy.context.view_layer.update()
